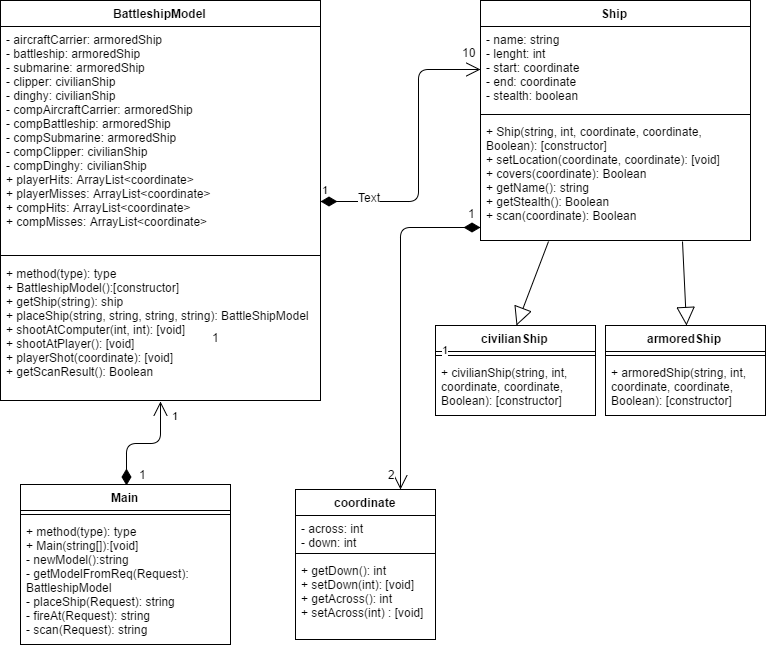

The diagram above was exported from draw.io. Its source (the exported page's mxGraphModel, read from the mxfile embedded in the PNG):
<mxGraphModel dx="1550" dy="992" grid="1" gridSize="10" guides="1" tooltips="1" connect="1" arrows="1" fold="1" page="1" pageScale="1" pageWidth="850" pageHeight="1100" background="#ffffff" math="0" shadow="0">
  <root>
    <mxCell id="0" />
    <mxCell id="1" parent="0" />
    <mxCell id="250ae10d6e7b9ca6-1" value="BattleshipModel" style="swimlane;html=1;fontStyle=1;align=center;verticalAlign=top;childLayout=stackLayout;horizontal=1;startSize=26;horizontalStack=0;resizeParent=1;resizeLast=0;collapsible=1;marginBottom=0;swimlaneFillColor=#ffffff;" vertex="1" parent="1">
      <mxGeometry x="50" y="255" width="320" height="400" as="geometry" />
    </mxCell>
    <mxCell id="250ae10d6e7b9ca6-2" value="- aircraftCarrier: armoredShip&lt;div&gt;- battleship: armoredShip&lt;/div&gt;&lt;div&gt;- submarine: armoredShip&lt;/div&gt;&lt;div&gt;- clipper: civilianShip&lt;/div&gt;&lt;div&gt;- dinghy: civilianShip&lt;/div&gt;&lt;div&gt;- compAircraftCarrier: armoredShip&lt;div&gt;&lt;div&gt;- compBattleship: armoredShip&lt;/div&gt;&lt;div&gt;- compSubmarine: armoredShip&lt;/div&gt;&lt;div&gt;- compClipper: civilianShip&lt;/div&gt;&lt;div&gt;- compDinghy: civilianShip&lt;/div&gt;&lt;/div&gt;&lt;/div&gt;&lt;div&gt;+ playerHits: ArrayList&amp;lt;coordinate&amp;gt;&lt;/div&gt;&lt;div&gt;+ playerMisses: ArrayList&amp;lt;coordinate&amp;gt;&lt;br&gt;&lt;/div&gt;&lt;div&gt;&lt;div&gt;+ compHits: ArrayList&amp;lt;coordinate&amp;gt;&lt;/div&gt;&lt;div&gt;+ compMisses: ArrayList&amp;lt;coordinate&amp;gt;&lt;/div&gt;&lt;/div&gt;" style="text;html=1;strokeColor=none;fillColor=none;align=left;verticalAlign=top;spacingLeft=4;spacingRight=4;whiteSpace=wrap;overflow=hidden;rotatable=0;points=[[0,0.5],[1,0.5]];portConstraint=eastwest;" vertex="1" parent="250ae10d6e7b9ca6-1">
      <mxGeometry y="26" width="320" height="224" as="geometry" />
    </mxCell>
    <mxCell id="250ae10d6e7b9ca6-3" value="" style="line;html=1;strokeWidth=1;fillColor=none;align=left;verticalAlign=middle;spacingTop=-1;spacingLeft=3;spacingRight=3;rotatable=0;labelPosition=right;points=[];portConstraint=eastwest;" vertex="1" parent="250ae10d6e7b9ca6-1">
      <mxGeometry y="250" width="320" height="10" as="geometry" />
    </mxCell>
    <mxCell id="250ae10d6e7b9ca6-4" value="+ method(type): type&lt;div&gt;+ BattleshipModel():[constructor]&lt;/div&gt;&lt;div&gt;+ getShip(string): ship&lt;/div&gt;&lt;div&gt;+ placeShip(string, string, string, string): BattleShipModel&lt;/div&gt;&lt;div&gt;+ shootAtComputer(int, int): [void]&lt;/div&gt;&lt;div&gt;+ shootAtPlayer(): [void]&lt;/div&gt;&lt;div&gt;+ playerShot(coordinate): [void]&lt;/div&gt;&lt;div&gt;+ getScanResult(): Boolean&lt;/div&gt;" style="text;html=1;strokeColor=none;fillColor=none;align=left;verticalAlign=top;spacingLeft=4;spacingRight=4;whiteSpace=wrap;overflow=hidden;rotatable=0;points=[[0,0.5],[1,0.5]];portConstraint=eastwest;" vertex="1" parent="250ae10d6e7b9ca6-1">
      <mxGeometry y="260" width="320" height="130" as="geometry" />
    </mxCell>
    <mxCell id="250ae10d6e7b9ca6-6" value="Ship" style="swimlane;html=1;fontStyle=1;align=center;verticalAlign=top;childLayout=stackLayout;horizontal=1;startSize=26;horizontalStack=0;resizeParent=1;resizeLast=0;collapsible=1;marginBottom=0;swimlaneFillColor=#ffffff;" vertex="1" parent="1">
      <mxGeometry x="530" y="255" width="270" height="240" as="geometry" />
    </mxCell>
    <mxCell id="250ae10d6e7b9ca6-7" value="- name: string&lt;div&gt;- lenght: int&lt;/div&gt;&lt;div&gt;- start: coordinate&lt;/div&gt;&lt;div&gt;- end: coordinate&lt;/div&gt;&lt;div&gt;- stealth: boolean&lt;/div&gt;" style="text;html=1;strokeColor=none;fillColor=none;align=left;verticalAlign=top;spacingLeft=4;spacingRight=4;whiteSpace=wrap;overflow=hidden;rotatable=0;points=[[0,0.5],[1,0.5]];portConstraint=eastwest;" vertex="1" parent="250ae10d6e7b9ca6-6">
      <mxGeometry y="26" width="270" height="84" as="geometry" />
    </mxCell>
    <mxCell id="250ae10d6e7b9ca6-8" value="" style="line;html=1;strokeWidth=1;fillColor=none;align=left;verticalAlign=middle;spacingTop=-1;spacingLeft=3;spacingRight=3;rotatable=0;labelPosition=right;points=[];portConstraint=eastwest;" vertex="1" parent="250ae10d6e7b9ca6-6">
      <mxGeometry y="110" width="270" height="8" as="geometry" />
    </mxCell>
    <mxCell id="250ae10d6e7b9ca6-9" value="&lt;div&gt;+ Ship(string, int, coordinate, coordinate, Boolean): [constructor]&lt;/div&gt;&lt;div&gt;+ setLocation(coordinate, coordinate): [void]&lt;/div&gt;&lt;div&gt;+ covers(coordinate): Boolean&lt;/div&gt;&lt;div&gt;+ getName(): string&lt;/div&gt;&lt;div&gt;+ getStealth(): Boolean&lt;/div&gt;&lt;div&gt;+ scan(coordinate): Boolean&lt;/div&gt;" style="text;html=1;strokeColor=none;fillColor=none;align=left;verticalAlign=top;spacingLeft=4;spacingRight=4;whiteSpace=wrap;overflow=hidden;rotatable=0;points=[[0,0.5],[1,0.5]];portConstraint=eastwest;" vertex="1" parent="250ae10d6e7b9ca6-6">
      <mxGeometry y="118" width="270" height="112" as="geometry" />
    </mxCell>
    <mxCell id="250ae10d6e7b9ca6-10" style="edgeStyle=orthogonalEdgeStyle;rounded=0;html=1;exitX=0.5;exitY=1;entryX=0.5;entryY=1;jettySize=auto;orthogonalLoop=1;" edge="1" parent="1" source="250ae10d6e7b9ca6-6" target="250ae10d6e7b9ca6-6">
      <mxGeometry relative="1" as="geometry" />
    </mxCell>
    <mxCell id="250ae10d6e7b9ca6-13" value="1" style="endArrow=open;html=1;endSize=12;startArrow=diamondThin;startSize=14;startFill=1;edgeStyle=orthogonalEdgeStyle;align=left;verticalAlign=bottom;" edge="1" parent="1" source="250ae10d6e7b9ca6-2" target="250ae10d6e7b9ca6-7">
      <mxGeometry x="-1" y="3" relative="1" as="geometry">
        <mxPoint x="440" y="505" as="sourcePoint" />
        <mxPoint x="600" y="505" as="targetPoint" />
        <Array as="points">
          <mxPoint x="468" y="455" />
          <mxPoint x="468" y="323" />
        </Array>
      </mxGeometry>
    </mxCell>
    <mxCell id="250ae10d6e7b9ca6-15" value="10" style="text;html=1;resizable=0;points=[];align=center;verticalAlign=middle;labelBackgroundColor=#ffffff;" vertex="1" connectable="0" parent="250ae10d6e7b9ca6-13">
      <mxGeometry x="0.9625" y="4" relative="1" as="geometry">
        <mxPoint x="-7" y="-14" as="offset" />
      </mxGeometry>
    </mxCell>
    <mxCell id="250ae10d6e7b9ca6-23" value="Text" style="text;html=1;resizable=0;points=[];align=center;verticalAlign=middle;labelBackgroundColor=#ffffff;" vertex="1" connectable="0" parent="250ae10d6e7b9ca6-13">
      <mxGeometry x="-0.6727" y="5" relative="1" as="geometry">
        <mxPoint as="offset" />
      </mxGeometry>
    </mxCell>
    <mxCell id="250ae10d6e7b9ca6-16" value="armoredShip" style="swimlane;html=1;fontStyle=1;align=center;verticalAlign=top;childLayout=stackLayout;horizontal=1;startSize=26;horizontalStack=0;resizeParent=1;resizeLast=0;collapsible=1;marginBottom=0;swimlaneFillColor=#ffffff;" vertex="1" parent="1">
      <mxGeometry x="655" y="580" width="160" height="90" as="geometry" />
    </mxCell>
    <mxCell id="250ae10d6e7b9ca6-18" value="" style="line;html=1;strokeWidth=1;fillColor=none;align=left;verticalAlign=middle;spacingTop=-1;spacingLeft=3;spacingRight=3;rotatable=0;labelPosition=right;points=[];portConstraint=eastwest;" vertex="1" parent="250ae10d6e7b9ca6-16">
      <mxGeometry y="26" width="160" height="8" as="geometry" />
    </mxCell>
    <mxCell id="250ae10d6e7b9ca6-19" value="+ armoredShip(string, int, coordinate, coordinate, Boolean): [constructor]" style="text;html=1;strokeColor=none;fillColor=none;align=left;verticalAlign=top;spacingLeft=4;spacingRight=4;whiteSpace=wrap;overflow=hidden;rotatable=0;points=[[0,0.5],[1,0.5]];portConstraint=eastwest;" vertex="1" parent="250ae10d6e7b9ca6-16">
      <mxGeometry y="34" width="160" height="56" as="geometry" />
    </mxCell>
    <mxCell id="250ae10d6e7b9ca6-20" value="civilianShip" style="swimlane;html=1;fontStyle=1;align=center;verticalAlign=top;childLayout=stackLayout;horizontal=1;startSize=26;horizontalStack=0;resizeParent=1;resizeLast=0;collapsible=1;marginBottom=0;swimlaneFillColor=#ffffff;" vertex="1" parent="1">
      <mxGeometry x="485" y="580" width="160" height="90" as="geometry" />
    </mxCell>
    <mxCell id="250ae10d6e7b9ca6-21" value="" style="line;html=1;strokeWidth=1;fillColor=none;align=left;verticalAlign=middle;spacingTop=-1;spacingLeft=3;spacingRight=3;rotatable=0;labelPosition=right;points=[];portConstraint=eastwest;" vertex="1" parent="250ae10d6e7b9ca6-20">
      <mxGeometry y="26" width="160" height="8" as="geometry" />
    </mxCell>
    <mxCell id="250ae10d6e7b9ca6-22" value="+ civilianShip(string, int, coordinate, coordinate, Boolean): [constructor]" style="text;html=1;strokeColor=none;fillColor=none;align=left;verticalAlign=top;spacingLeft=4;spacingRight=4;whiteSpace=wrap;overflow=hidden;rotatable=0;points=[[0,0.5],[1,0.5]];portConstraint=eastwest;" vertex="1" parent="250ae10d6e7b9ca6-20">
      <mxGeometry y="34" width="160" height="56" as="geometry" />
    </mxCell>
    <mxCell id="250ae10d6e7b9ca6-24" value="" style="endArrow=block;endSize=16;endFill=0;html=1;entryX=0.5;entryY=0;exitX=0.25;exitY=1;" edge="1" parent="1" source="250ae10d6e7b9ca6-6" target="250ae10d6e7b9ca6-20">
      <mxGeometry width="160" relative="1" as="geometry">
        <mxPoint x="575" y="497" as="sourcePoint" />
        <mxPoint x="155" y="797" as="targetPoint" />
      </mxGeometry>
    </mxCell>
    <mxCell id="250ae10d6e7b9ca6-25" value="" style="endArrow=block;endSize=16;endFill=0;html=1;entryX=0.5;entryY=0;exitX=0.75;exitY=1;" edge="1" parent="1" source="250ae10d6e7b9ca6-6" target="250ae10d6e7b9ca6-16">
      <mxGeometry width="160" relative="1" as="geometry">
        <mxPoint x="745" y="497" as="sourcePoint" />
        <mxPoint x="885" y="477" as="targetPoint" />
      </mxGeometry>
    </mxCell>
    <mxCell id="250ae10d6e7b9ca6-26" value="coordinate" style="swimlane;html=1;fontStyle=1;align=center;verticalAlign=top;childLayout=stackLayout;horizontal=1;startSize=26;horizontalStack=0;resizeParent=1;resizeLast=0;collapsible=1;marginBottom=0;swimlaneFillColor=#ffffff;" vertex="1" parent="1">
      <mxGeometry x="345" y="744" width="140" height="150" as="geometry" />
    </mxCell>
    <mxCell id="250ae10d6e7b9ca6-27" value="- across: int&lt;div&gt;- down: int&lt;/div&gt;" style="text;html=1;strokeColor=none;fillColor=none;align=left;verticalAlign=top;spacingLeft=4;spacingRight=4;whiteSpace=wrap;overflow=hidden;rotatable=0;points=[[0,0.5],[1,0.5]];portConstraint=eastwest;" vertex="1" parent="250ae10d6e7b9ca6-26">
      <mxGeometry y="26" width="140" height="34" as="geometry" />
    </mxCell>
    <mxCell id="250ae10d6e7b9ca6-28" value="" style="line;html=1;strokeWidth=1;fillColor=none;align=left;verticalAlign=middle;spacingTop=-1;spacingLeft=3;spacingRight=3;rotatable=0;labelPosition=right;points=[];portConstraint=eastwest;" vertex="1" parent="250ae10d6e7b9ca6-26">
      <mxGeometry y="60" width="140" height="8" as="geometry" />
    </mxCell>
    <mxCell id="250ae10d6e7b9ca6-29" value="+ getDown(): int&lt;div&gt;+ setDown(int): [void]&lt;/div&gt;&lt;div&gt;+ getAcross(): int&lt;/div&gt;&lt;div&gt;+ setAcross(int) : [void]&lt;/div&gt;" style="text;html=1;strokeColor=none;fillColor=none;align=left;verticalAlign=top;spacingLeft=4;spacingRight=4;whiteSpace=wrap;overflow=hidden;rotatable=0;points=[[0,0.5],[1,0.5]];portConstraint=eastwest;" vertex="1" parent="250ae10d6e7b9ca6-26">
      <mxGeometry y="68" width="140" height="82" as="geometry" />
    </mxCell>
    <mxCell id="250ae10d6e7b9ca6-30" value="Main" style="swimlane;html=1;fontStyle=1;align=center;verticalAlign=top;childLayout=stackLayout;horizontal=1;startSize=26;horizontalStack=0;resizeParent=1;resizeLast=0;collapsible=1;marginBottom=0;swimlaneFillColor=#ffffff;" vertex="1" parent="1">
      <mxGeometry x="70" y="739" width="210" height="160" as="geometry" />
    </mxCell>
    <mxCell id="250ae10d6e7b9ca6-32" value="" style="line;html=1;strokeWidth=1;fillColor=none;align=left;verticalAlign=middle;spacingTop=-1;spacingLeft=3;spacingRight=3;rotatable=0;labelPosition=right;points=[];portConstraint=eastwest;" vertex="1" parent="250ae10d6e7b9ca6-30">
      <mxGeometry y="26" width="210" height="8" as="geometry" />
    </mxCell>
    <mxCell id="250ae10d6e7b9ca6-33" value="+ method(type): type&lt;div&gt;+ Main(string[]):[void]&lt;/div&gt;&lt;div&gt;- newModel():string&lt;/div&gt;&lt;div&gt;- getModelFromReq(Request): BattleshipModel&lt;/div&gt;&lt;div&gt;- placeShip(Request): string&lt;/div&gt;&lt;div&gt;- fireAt(Request): string&lt;/div&gt;&lt;div&gt;- scan(Request): string&lt;/div&gt;" style="text;html=1;strokeColor=none;fillColor=none;align=left;verticalAlign=top;spacingLeft=4;spacingRight=4;whiteSpace=wrap;overflow=hidden;rotatable=0;points=[[0,0.5],[1,0.5]];portConstraint=eastwest;" vertex="1" parent="250ae10d6e7b9ca6-30">
      <mxGeometry y="34" width="210" height="126" as="geometry" />
    </mxCell>
    <mxCell id="250ae10d6e7b9ca6-34" value="1" style="endArrow=open;html=1;endSize=12;startArrow=diamondThin;startSize=14;startFill=1;edgeStyle=orthogonalEdgeStyle;align=left;verticalAlign=bottom;entryX=0.75;entryY=0;" edge="1" parent="1" source="250ae10d6e7b9ca6-9" target="250ae10d6e7b9ca6-26">
      <mxGeometry x="335" y="607" as="geometry">
        <mxPoint x="335" y="739" as="sourcePoint" />
        <mxPoint x="415" y="749" as="targetPoint" />
        <Array as="points">
          <mxPoint x="450" y="481" />
        </Array>
      </mxGeometry>
    </mxCell>
    <mxCell id="250ae10d6e7b9ca6-35" value="2" style="text;html=1;resizable=0;points=[];align=center;verticalAlign=middle;labelBackgroundColor=#ffffff;" vertex="1" connectable="0" parent="250ae10d6e7b9ca6-34">
      <mxGeometry x="0.9625" y="4" relative="1" as="geometry">
        <mxPoint x="-14" y="-10" as="offset" />
      </mxGeometry>
    </mxCell>
    <mxCell id="250ae10d6e7b9ca6-37" value="1" style="text;html=1;resizable=0;points=[];align=center;verticalAlign=middle;labelBackgroundColor=#ffffff;" vertex="1" connectable="0" parent="250ae10d6e7b9ca6-34">
      <mxGeometry relative="1" as="geometry">
        <mxPoint x="70" y="-106.90476190476193" as="offset" />
      </mxGeometry>
    </mxCell>
    <mxCell id="250ae10d6e7b9ca6-38" value="" style="endArrow=open;html=1;endSize=12;startArrow=diamondThin;startSize=14;startFill=1;edgeStyle=orthogonalEdgeStyle;align=left;verticalAlign=bottom;entryX=0.5;entryY=1;exitX=0.5;exitY=0;" edge="1" parent="1" source="250ae10d6e7b9ca6-30" target="250ae10d6e7b9ca6-1">
      <mxGeometry x="60" y="1043" as="geometry">
        <mxPoint x="255" y="917" as="sourcePoint" />
        <mxPoint x="175" y="1181" as="targetPoint" />
        <Array as="points">
          <mxPoint x="175" y="697" />
          <mxPoint x="210" y="697" />
        </Array>
      </mxGeometry>
    </mxCell>
    <mxCell id="250ae10d6e7b9ca6-40" value="1" style="text;html=1;resizable=0;points=[];align=center;verticalAlign=middle;labelBackgroundColor=#ffffff;" vertex="1" connectable="0" parent="250ae10d6e7b9ca6-38">
      <mxGeometry relative="1" as="geometry">
        <mxPoint x="70" y="-106.90476190476193" as="offset" />
      </mxGeometry>
    </mxCell>
    <mxCell id="250ae10d6e7b9ca6-42" value="1" style="text;html=1;resizable=0;points=[];align=center;verticalAlign=middle;labelBackgroundColor=#ffffff;" vertex="1" connectable="0" parent="250ae10d6e7b9ca6-38">
      <mxGeometry relative="1" as="geometry">
        <mxPoint x="-3" y="30" as="offset" />
      </mxGeometry>
    </mxCell>
    <mxCell id="250ae10d6e7b9ca6-41" value="&lt;span style=&quot;color: rgb(0, 0, 0); font-family: Helvetica; font-size: 11px; font-style: normal; font-variant-ligatures: normal; font-variant-caps: normal; font-weight: normal; letter-spacing: normal; orphans: 2; text-align: left; text-indent: 0px; text-transform: none; white-space: nowrap; widows: 2; word-spacing: 0px; -webkit-text-stroke-width: 0px; background-color: rgb(255, 255, 255); display: inline !important; float: none;&quot;&gt;1&lt;/span&gt;" style="text;html=1;" vertex="1" parent="1">
      <mxGeometry x="220" y="657" width="30" height="30" as="geometry" />
    </mxCell>
  </root>
</mxGraphModel>